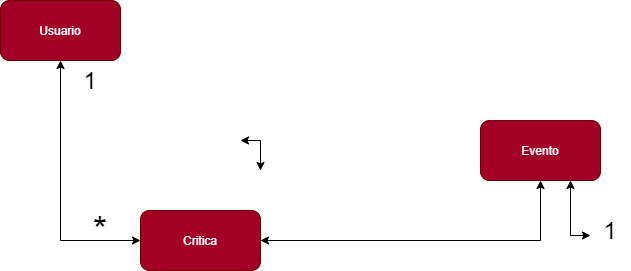

The diagram above was exported from draw.io. Its source (the exported page's mxGraphModel, read from the mxfile embedded in the PNG):
<mxGraphModel dx="800" dy="409" grid="1" gridSize="10" guides="1" tooltips="1" connect="1" arrows="1" fold="1" page="1" pageScale="1" pageWidth="827" pageHeight="1169" math="0" shadow="0">
  <root>
    <mxCell id="0" />
    <mxCell id="1" parent="0" />
    <mxCell id="11" style="edgeStyle=orthogonalEdgeStyle;rounded=0;orthogonalLoop=1;jettySize=auto;html=1;fontSize=24;startArrow=classic;startFill=1;" parent="1" source="2" target="4" edge="1">
      <mxGeometry relative="1" as="geometry">
        <Array as="points">
          <mxPoint x="70" y="450" />
        </Array>
      </mxGeometry>
    </mxCell>
    <mxCell id="2" value="Usuario" style="rounded=1;whiteSpace=wrap;html=1;fillColor=#a20025;strokeColor=#6F0000;fontColor=#ffffff;" parent="1" vertex="1">
      <mxGeometry x="10" y="210" width="120" height="60" as="geometry" />
    </mxCell>
    <mxCell id="20" style="edgeStyle=orthogonalEdgeStyle;rounded=0;orthogonalLoop=1;jettySize=auto;html=1;exitX=0.75;exitY=1;exitDx=0;exitDy=0;entryX=0;entryY=0.75;entryDx=0;entryDy=0;startArrow=classic;startFill=1;" edge="1" parent="1" source="3" target="10">
      <mxGeometry relative="1" as="geometry" />
    </mxCell>
    <mxCell id="3" value="Evento" style="rounded=1;whiteSpace=wrap;html=1;fillColor=#a20025;strokeColor=#6F0000;fontColor=#ffffff;" parent="1" vertex="1">
      <mxGeometry x="490" y="330" width="120" height="60" as="geometry" />
    </mxCell>
    <mxCell id="12" style="edgeStyle=orthogonalEdgeStyle;rounded=0;orthogonalLoop=1;jettySize=auto;html=1;entryX=0.5;entryY=1;entryDx=0;entryDy=0;fontSize=24;exitX=1;exitY=0.5;exitDx=0;exitDy=0;startArrow=classic;startFill=1;" parent="1" source="4" target="3" edge="1">
      <mxGeometry relative="1" as="geometry">
        <mxPoint x="300" y="440" as="sourcePoint" />
        <Array as="points">
          <mxPoint x="550" y="450" />
        </Array>
      </mxGeometry>
    </mxCell>
    <mxCell id="4" value="Critica" style="rounded=1;whiteSpace=wrap;html=1;fillColor=#a20025;strokeColor=#6F0000;fontColor=#ffffff;" parent="1" vertex="1">
      <mxGeometry x="150" y="420" width="120" height="60" as="geometry" />
    </mxCell>
    <mxCell id="7" value="1" style="text;html=1;strokeColor=none;fillColor=none;align=center;verticalAlign=middle;whiteSpace=wrap;rounded=0;fontSize=24;" parent="1" vertex="1">
      <mxGeometry x="80" y="280" width="40" height="20" as="geometry" />
    </mxCell>
    <mxCell id="8" value="*" style="text;html=1;strokeColor=none;fillColor=none;align=center;verticalAlign=middle;whiteSpace=wrap;rounded=0;fontSize=37;" parent="1" vertex="1">
      <mxGeometry x="90" y="430" width="40" height="20" as="geometry" />
    </mxCell>
    <mxCell id="21" style="edgeStyle=orthogonalEdgeStyle;rounded=0;orthogonalLoop=1;jettySize=auto;html=1;exitX=0.5;exitY=0;exitDx=0;exitDy=0;startArrow=classic;startFill=1;" edge="1" parent="1">
      <mxGeometry relative="1" as="geometry">
        <mxPoint x="270" y="380" as="targetPoint" />
        <mxPoint x="250" y="350" as="sourcePoint" />
      </mxGeometry>
    </mxCell>
    <mxCell id="10" value="1" style="text;html=1;strokeColor=none;fillColor=none;align=center;verticalAlign=middle;whiteSpace=wrap;rounded=0;fontSize=24;" parent="1" vertex="1">
      <mxGeometry x="600" y="430" width="40" height="20" as="geometry" />
    </mxCell>
  </root>
</mxGraphModel>